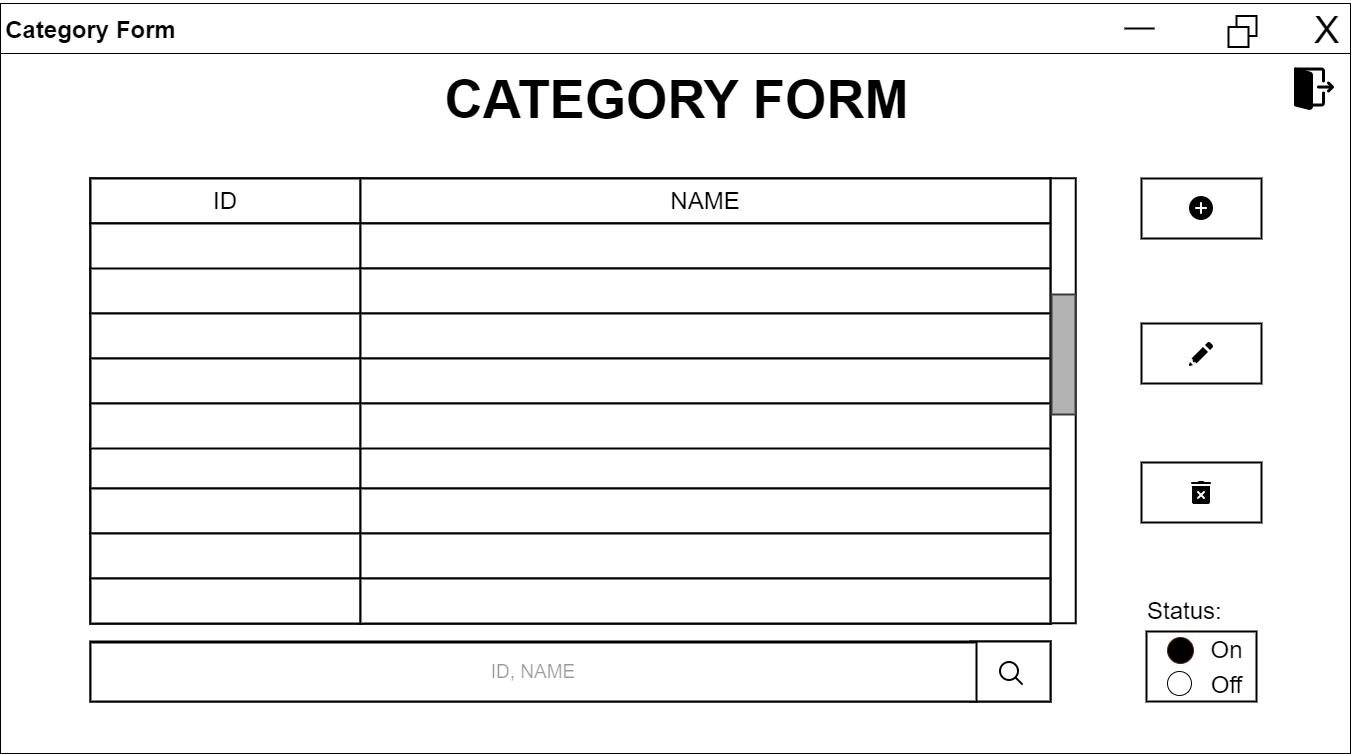

The diagram above was exported from draw.io. Its source (the exported page's mxGraphModel, read from the mxfile embedded in the PNG):
<mxGraphModel dx="1736" dy="926" grid="1" gridSize="10" guides="1" tooltips="1" connect="1" arrows="1" fold="1" page="1" pageScale="1" pageWidth="827" pageHeight="1169" math="0" shadow="0">
  <root>
    <mxCell id="0" />
    <mxCell id="1" parent="0" />
    <mxCell id="meMhnKMLcyvvIH75EGsF-1" value="" style="rounded=0;whiteSpace=wrap;html=1;" parent="1" vertex="1">
      <mxGeometry x="240" y="120" width="1350" height="750" as="geometry" />
    </mxCell>
    <mxCell id="meMhnKMLcyvvIH75EGsF-2" value="" style="rounded=0;whiteSpace=wrap;html=1;" parent="1" vertex="1">
      <mxGeometry x="240" y="120" width="1350" height="50" as="geometry" />
    </mxCell>
    <mxCell id="meMhnKMLcyvvIH75EGsF-3" value="X" style="text;strokeColor=none;fillColor=none;align=left;verticalAlign=middle;spacingLeft=4;spacingRight=4;overflow=hidden;points=[[0,0.5],[1,0.5]];portConstraint=eastwest;rotatable=0;fontSize=38;fontStyle=0" parent="1" vertex="1">
      <mxGeometry x="1548" y="117" width="40" height="50" as="geometry" />
    </mxCell>
    <mxCell id="meMhnKMLcyvvIH75EGsF-4" value="" style="whiteSpace=wrap;html=1;aspect=fixed;fontSize=38;fontStyle=0;strokeWidth=2;" parent="1" vertex="1">
      <mxGeometry x="1476" y="132.5" width="20" height="20" as="geometry" />
    </mxCell>
    <mxCell id="meMhnKMLcyvvIH75EGsF-5" value="" style="whiteSpace=wrap;html=1;aspect=fixed;fontSize=38;fontStyle=0;strokeWidth=2;" parent="1" vertex="1">
      <mxGeometry x="1468" y="143.5" width="20" height="20" as="geometry" />
    </mxCell>
    <mxCell id="meMhnKMLcyvvIH75EGsF-6" value="" style="line;strokeWidth=2;html=1;fontSize=38;" parent="1" vertex="1">
      <mxGeometry x="1364" y="140" width="30" height="10" as="geometry" />
    </mxCell>
    <mxCell id="meMhnKMLcyvvIH75EGsF-7" value="Category Form" style="text;strokeColor=none;fillColor=none;html=1;fontSize=24;fontStyle=1;verticalAlign=middle;align=center;strokeWidth=2;" parent="1" vertex="1">
      <mxGeometry x="280" y="127" width="100" height="40" as="geometry" />
    </mxCell>
    <mxCell id="meMhnKMLcyvvIH75EGsF-147" value="CATEGORY FORM" style="text;strokeColor=none;fillColor=none;html=1;fontSize=53;fontStyle=1;verticalAlign=middle;align=center;" parent="1" vertex="1">
      <mxGeometry x="866" y="196" width="100" height="40" as="geometry" />
    </mxCell>
    <mxCell id="meMhnKMLcyvvIH75EGsF-178" value="" style="rounded=0;whiteSpace=wrap;html=1;fontSize=28;strokeWidth=2;" parent="1" vertex="1">
      <mxGeometry x="1381" y="295" width="120" height="60" as="geometry" />
    </mxCell>
    <mxCell id="meMhnKMLcyvvIH75EGsF-179" value="" style="rounded=0;whiteSpace=wrap;html=1;fontSize=28;strokeWidth=2;" parent="1" vertex="1">
      <mxGeometry x="1381" y="579" width="120" height="60" as="geometry" />
    </mxCell>
    <mxCell id="meMhnKMLcyvvIH75EGsF-180" value="" style="rounded=0;whiteSpace=wrap;html=1;fontSize=53;strokeWidth=2;" parent="1" vertex="1">
      <mxGeometry x="1381" y="440" width="120" height="60" as="geometry" />
    </mxCell>
    <mxCell id="meMhnKMLcyvvIH75EGsF-185" value="" style="rounded=0;whiteSpace=wrap;html=1;fontSize=53;strokeWidth=2;" parent="1" vertex="1">
      <mxGeometry x="1386" y="748" width="110" height="70" as="geometry" />
    </mxCell>
    <mxCell id="meMhnKMLcyvvIH75EGsF-186" value="Status:" style="text;strokeColor=none;fillColor=none;align=left;verticalAlign=middle;spacingLeft=4;spacingRight=4;overflow=hidden;points=[[0,0.5],[1,0.5]];portConstraint=eastwest;rotatable=0;fontSize=24;" parent="1" vertex="1">
      <mxGeometry x="1381" y="710" width="90" height="30" as="geometry" />
    </mxCell>
    <mxCell id="meMhnKMLcyvvIH75EGsF-188" value="On&lt;span style=&quot;color: rgba(0, 0, 0, 0); font-family: monospace; font-size: 0px; text-align: start;&quot;&gt;%3CmxGraphModel%3E%3Croot%3E%3CmxCell%20id%3D%220%22%2F%3E%3CmxCell%20id%3D%221%22%20parent%3D%220%22%2F%3E%3CmxCell%20id%3D%222%22%20value%3D%22%22%20style%3D%22ellipse%3BwhiteSpace%3Dwrap%3Bhtml%3D1%3Baspect%3Dfixed%3BfontSize%3D53%3B%22%20vertex%3D%221%22%20parent%3D%221%22%3E%3CmxGeometry%20x%3D%221290%22%20y%3D%22950%22%20width%3D%2230%22%20height%3D%2230%22%20as%3D%22geometry%22%2F%3E%3C%2FmxCell%3E%3C%2Froot%3E%3C%2FmxGraphModel%3E&lt;/span&gt;" style="text;strokeColor=none;fillColor=none;html=1;fontSize=24;fontStyle=0;verticalAlign=middle;align=center;" parent="1" vertex="1">
      <mxGeometry x="1416" y="747" width="100" height="40" as="geometry" />
    </mxCell>
    <mxCell id="meMhnKMLcyvvIH75EGsF-189" value="Off" style="text;strokeColor=none;fillColor=none;html=1;fontSize=24;fontStyle=0;verticalAlign=middle;align=center;" parent="1" vertex="1">
      <mxGeometry x="1416" y="782" width="100" height="40" as="geometry" />
    </mxCell>
    <mxCell id="meMhnKMLcyvvIH75EGsF-190" value="" style="shape=image;verticalLabelPosition=bottom;verticalAlign=top;imageAspect=0;aspect=fixed;image=data:image/png,(base64 omitted: 540 chars)" parent="1" vertex="1">
      <mxGeometry x="1426" y="310" width="30" height="30" as="geometry" />
    </mxCell>
    <mxCell id="meMhnKMLcyvvIH75EGsF-191" value="" style="shape=image;verticalLabelPosition=bottom;verticalAlign=top;imageAspect=0;aspect=fixed;image=data:image/png,(base64 omitted: 348 chars)" parent="1" vertex="1">
      <mxGeometry x="1426" y="456" width="30" height="30" as="geometry" />
    </mxCell>
    <mxCell id="meMhnKMLcyvvIH75EGsF-192" value="" style="shape=image;verticalLabelPosition=bottom;verticalAlign=top;imageAspect=0;aspect=fixed;image=data:image/png,(base64 omitted: 340 chars)" parent="1" vertex="1">
      <mxGeometry x="1426" y="595" width="30" height="30" as="geometry" />
    </mxCell>
    <mxCell id="meMhnKMLcyvvIH75EGsF-184" value="" style="ellipse;whiteSpace=wrap;html=1;aspect=fixed;fontSize=53;" parent="1" vertex="1">
      <mxGeometry x="1407" y="788" width="24" height="24" as="geometry" />
    </mxCell>
    <mxCell id="meMhnKMLcyvvIH75EGsF-194" value="" style="ellipse;whiteSpace=wrap;html=1;aspect=fixed;fontSize=53;labelBackgroundColor=none;fillColor=#000000;strokeColor=#6D1F00;fontColor=#ffffff;" parent="1" vertex="1">
      <mxGeometry x="1407" y="754" width="26" height="26" as="geometry" />
    </mxCell>
    <mxCell id="meMhnKMLcyvvIH75EGsF-195" value="" style="rounded=0;whiteSpace=wrap;html=1;labelBackgroundColor=none;strokeWidth=2;fontSize=24;fillColor=#FFFFFF;" parent="1" vertex="1">
      <mxGeometry x="330" y="758" width="960" height="60" as="geometry" />
    </mxCell>
    <mxCell id="meMhnKMLcyvvIH75EGsF-196" value="" style="rounded=0;whiteSpace=wrap;html=1;labelBackgroundColor=none;strokeWidth=2;fontSize=24;fillColor=#FFFFFF;" parent="1" vertex="1">
      <mxGeometry x="1210" y="758" width="80" height="60" as="geometry" />
    </mxCell>
    <mxCell id="meMhnKMLcyvvIH75EGsF-197" value="" style="shape=image;verticalLabelPosition=bottom;verticalAlign=top;imageAspect=0;aspect=fixed;image=data:image/png,(base64 omitted: 624 chars)" parent="1" vertex="1">
      <mxGeometry x="1236" y="775" width="30" height="30" as="geometry" />
    </mxCell>
    <mxCell id="meMhnKMLcyvvIH75EGsF-198" value="" style="rounded=0;whiteSpace=wrap;html=1;labelBackgroundColor=none;strokeWidth=2;fontSize=24;fillColor=#FFFFFF;" parent="1" vertex="1">
      <mxGeometry x="330" y="295" width="960" height="445" as="geometry" />
    </mxCell>
    <mxCell id="meMhnKMLcyvvIH75EGsF-200" value="" style="rounded=0;whiteSpace=wrap;html=1;labelBackgroundColor=none;strokeWidth=2;fontSize=24;fillColor=#FFFFFF;" parent="1" vertex="1">
      <mxGeometry x="330" y="295" width="960" height="45" as="geometry" />
    </mxCell>
    <mxCell id="meMhnKMLcyvvIH75EGsF-220" value="ID" style="rounded=0;whiteSpace=wrap;html=1;labelBackgroundColor=none;strokeWidth=2;fontSize=24;fillColor=#FFFFFF;" parent="1" vertex="1">
      <mxGeometry x="330" y="295" width="270" height="45" as="geometry" />
    </mxCell>
    <mxCell id="meMhnKMLcyvvIH75EGsF-221" value="NAME" style="rounded=0;whiteSpace=wrap;html=1;labelBackgroundColor=none;strokeWidth=2;fontSize=24;fillColor=#FFFFFF;" parent="1" vertex="1">
      <mxGeometry x="600" y="295" width="690" height="45" as="geometry" />
    </mxCell>
    <mxCell id="meMhnKMLcyvvIH75EGsF-223" value="" style="rounded=0;whiteSpace=wrap;html=1;labelBackgroundColor=none;strokeWidth=2;fontSize=24;fillColor=#FFFFFF;" parent="1" vertex="1">
      <mxGeometry x="330" y="340" width="270" height="400" as="geometry" />
    </mxCell>
    <mxCell id="meMhnKMLcyvvIH75EGsF-224" value="" style="rounded=0;whiteSpace=wrap;html=1;labelBackgroundColor=none;strokeWidth=2;fontSize=24;fillColor=#FFFFFF;" parent="1" vertex="1">
      <mxGeometry x="600" y="340" width="690" height="400" as="geometry" />
    </mxCell>
    <mxCell id="meMhnKMLcyvvIH75EGsF-242" value="" style="rounded=0;whiteSpace=wrap;html=1;labelBackgroundColor=none;strokeWidth=2;fontSize=24;fillColor=#FFFFFF;" parent="1" vertex="1">
      <mxGeometry x="330" y="340" width="270" height="50" as="geometry" />
    </mxCell>
    <mxCell id="meMhnKMLcyvvIH75EGsF-243" value="" style="rounded=0;whiteSpace=wrap;html=1;labelBackgroundColor=none;strokeWidth=2;fontSize=24;fillColor=#FFFFFF;" parent="1" vertex="1">
      <mxGeometry x="600" y="340" width="690" height="45" as="geometry" />
    </mxCell>
    <mxCell id="meMhnKMLcyvvIH75EGsF-244" value="" style="rounded=0;whiteSpace=wrap;html=1;labelBackgroundColor=none;strokeWidth=2;fontSize=24;fillColor=#FFFFFF;" parent="1" vertex="1">
      <mxGeometry x="330" y="560" width="270" height="45" as="geometry" />
    </mxCell>
    <mxCell id="meMhnKMLcyvvIH75EGsF-245" value="" style="rounded=0;whiteSpace=wrap;html=1;labelBackgroundColor=none;strokeWidth=2;fontSize=24;fillColor=#FFFFFF;" parent="1" vertex="1">
      <mxGeometry x="600" y="560" width="690" height="45" as="geometry" />
    </mxCell>
    <mxCell id="meMhnKMLcyvvIH75EGsF-246" value="" style="rounded=0;whiteSpace=wrap;html=1;labelBackgroundColor=none;strokeWidth=2;fontSize=24;fillColor=#FFFFFF;" parent="1" vertex="1">
      <mxGeometry x="330" y="605" width="270" height="45" as="geometry" />
    </mxCell>
    <mxCell id="meMhnKMLcyvvIH75EGsF-247" value="" style="rounded=0;whiteSpace=wrap;html=1;labelBackgroundColor=none;strokeWidth=2;fontSize=24;fillColor=#FFFFFF;" parent="1" vertex="1">
      <mxGeometry x="600" y="605" width="690" height="45" as="geometry" />
    </mxCell>
    <mxCell id="meMhnKMLcyvvIH75EGsF-248" value="" style="rounded=0;whiteSpace=wrap;html=1;labelBackgroundColor=none;strokeWidth=2;fontSize=24;fillColor=#FFFFFF;" parent="1" vertex="1">
      <mxGeometry x="330" y="650" width="270" height="45" as="geometry" />
    </mxCell>
    <mxCell id="meMhnKMLcyvvIH75EGsF-249" value="" style="rounded=0;whiteSpace=wrap;html=1;labelBackgroundColor=none;strokeWidth=2;fontSize=24;fillColor=#FFFFFF;" parent="1" vertex="1">
      <mxGeometry x="600" y="650" width="690" height="45" as="geometry" />
    </mxCell>
    <mxCell id="meMhnKMLcyvvIH75EGsF-250" value="" style="rounded=0;whiteSpace=wrap;html=1;labelBackgroundColor=none;strokeWidth=2;fontSize=24;fillColor=#FFFFFF;" parent="1" vertex="1">
      <mxGeometry x="330" y="695" width="270" height="45" as="geometry" />
    </mxCell>
    <mxCell id="meMhnKMLcyvvIH75EGsF-251" value="" style="rounded=0;whiteSpace=wrap;html=1;labelBackgroundColor=none;strokeWidth=2;fontSize=24;fillColor=#FFFFFF;" parent="1" vertex="1">
      <mxGeometry x="600" y="695" width="690" height="45" as="geometry" />
    </mxCell>
    <mxCell id="meMhnKMLcyvvIH75EGsF-253" value="" style="rounded=0;whiteSpace=wrap;html=1;labelBackgroundColor=none;strokeWidth=2;fontSize=24;fillColor=#FFFFFF;" parent="1" vertex="1">
      <mxGeometry x="330" y="385" width="270" height="45" as="geometry" />
    </mxCell>
    <mxCell id="meMhnKMLcyvvIH75EGsF-254" value="" style="rounded=0;whiteSpace=wrap;html=1;labelBackgroundColor=none;strokeWidth=2;fontSize=24;fillColor=#FFFFFF;" parent="1" vertex="1">
      <mxGeometry x="600" y="385" width="690" height="45" as="geometry" />
    </mxCell>
    <mxCell id="meMhnKMLcyvvIH75EGsF-255" value="" style="rounded=0;whiteSpace=wrap;html=1;labelBackgroundColor=none;strokeWidth=2;fontSize=24;fillColor=#FFFFFF;" parent="1" vertex="1">
      <mxGeometry x="330" y="430" width="270" height="45" as="geometry" />
    </mxCell>
    <mxCell id="meMhnKMLcyvvIH75EGsF-256" value="" style="rounded=0;whiteSpace=wrap;html=1;labelBackgroundColor=none;strokeWidth=2;fontSize=24;fillColor=#FFFFFF;" parent="1" vertex="1">
      <mxGeometry x="600" y="430" width="690" height="45" as="geometry" />
    </mxCell>
    <mxCell id="meMhnKMLcyvvIH75EGsF-257" value="" style="rounded=0;whiteSpace=wrap;html=1;labelBackgroundColor=none;strokeWidth=2;fontSize=24;fillColor=#FFFFFF;" parent="1" vertex="1">
      <mxGeometry x="330" y="475" width="270" height="45" as="geometry" />
    </mxCell>
    <mxCell id="meMhnKMLcyvvIH75EGsF-258" value="" style="rounded=0;whiteSpace=wrap;html=1;labelBackgroundColor=none;strokeWidth=2;fontSize=24;fillColor=#FFFFFF;" parent="1" vertex="1">
      <mxGeometry x="600" y="475" width="690" height="45" as="geometry" />
    </mxCell>
    <mxCell id="meMhnKMLcyvvIH75EGsF-259" value="" style="rounded=0;whiteSpace=wrap;html=1;labelBackgroundColor=none;strokeWidth=2;fontSize=24;fillColor=#FFFFFF;" parent="1" vertex="1">
      <mxGeometry x="330" y="520" width="270" height="45" as="geometry" />
    </mxCell>
    <mxCell id="meMhnKMLcyvvIH75EGsF-260" value="" style="rounded=0;whiteSpace=wrap;html=1;labelBackgroundColor=none;strokeWidth=2;fontSize=24;fillColor=#FFFFFF;" parent="1" vertex="1">
      <mxGeometry x="600" y="520" width="690" height="45" as="geometry" />
    </mxCell>
    <mxCell id="meMhnKMLcyvvIH75EGsF-263" value="" style="shape=image;verticalLabelPosition=bottom;verticalAlign=top;imageAspect=0;aspect=fixed;image=data:image/png,(base64 omitted: 696 chars)" parent="1" vertex="1">
      <mxGeometry x="1530" y="182" width="48" height="48" as="geometry" />
    </mxCell>
    <mxCell id="ae2TY-URUjyhsOUZm-s7-1" value="" style="rounded=0;whiteSpace=wrap;html=1;rotation=90;strokeWidth=2;" parent="1" vertex="1">
      <mxGeometry x="1080.24" y="504.77" width="445" height="24.99" as="geometry" />
    </mxCell>
    <mxCell id="ae2TY-URUjyhsOUZm-s7-2" value="" style="rounded=0;whiteSpace=wrap;html=1;strokeWidth=2;rotation=90;fillColor=#B3B3B3;strokeColor=#36393d;" parent="1" vertex="1">
      <mxGeometry x="1243" y="459" width="120" height="24" as="geometry" />
    </mxCell>
    <mxCell id="3JbNd8ycxADDVGiWf5IA-1" value="ID, NAME" style="rounded=0;whiteSpace=wrap;html=1;fontSize=19;textOpacity=40;align=center;strokeWidth=2;" parent="1" vertex="1">
      <mxGeometry x="330" y="759" width="886" height="59" as="geometry" />
    </mxCell>
  </root>
</mxGraphModel>